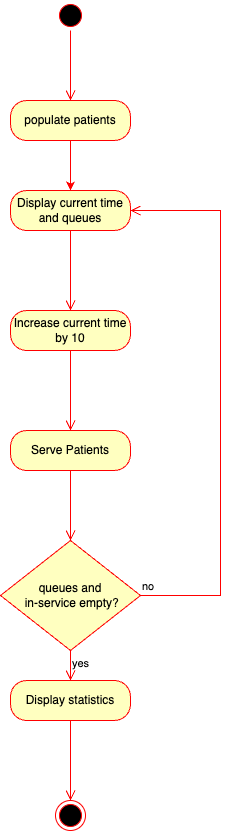

The diagram above was exported from draw.io. Its source (the exported page's mxGraphModel, read from the mxfile embedded in the PNG):
<mxGraphModel dx="795" dy="412" grid="1" gridSize="10" guides="1" tooltips="1" connect="1" arrows="1" fold="1" page="1" pageScale="1" pageWidth="850" pageHeight="1100" math="0" shadow="0">
  <root>
    <mxCell id="0" />
    <mxCell id="1" parent="0" />
    <mxCell id="ZACEWftOza3HDOLph2ij-1" value="" style="ellipse;html=1;shape=startState;fillColor=#000000;strokeColor=#ff0000;" vertex="1" parent="1">
      <mxGeometry x="335" y="80" width="30" height="30" as="geometry" />
    </mxCell>
    <mxCell id="ZACEWftOza3HDOLph2ij-2" value="" style="edgeStyle=orthogonalEdgeStyle;html=1;verticalAlign=bottom;endArrow=open;endSize=8;strokeColor=#ff0000;rounded=0;entryX=0.5;entryY=0;entryDx=0;entryDy=0;" edge="1" source="ZACEWftOza3HDOLph2ij-1" parent="1" target="ZACEWftOza3HDOLph2ij-3">
      <mxGeometry relative="1" as="geometry">
        <mxPoint x="355" y="170" as="targetPoint" />
      </mxGeometry>
    </mxCell>
    <mxCell id="ZACEWftOza3HDOLph2ij-31" style="edgeStyle=orthogonalEdgeStyle;rounded=0;orthogonalLoop=1;jettySize=auto;html=1;entryX=0.5;entryY=0;entryDx=0;entryDy=0;strokeColor=#FF0000;" edge="1" parent="1" source="ZACEWftOza3HDOLph2ij-3" target="ZACEWftOza3HDOLph2ij-29">
      <mxGeometry relative="1" as="geometry" />
    </mxCell>
    <mxCell id="ZACEWftOza3HDOLph2ij-3" value="populate patients" style="rounded=1;whiteSpace=wrap;html=1;arcSize=40;fontColor=#000000;fillColor=#ffffc0;strokeColor=#ff0000;" vertex="1" parent="1">
      <mxGeometry x="290" y="180" width="120" height="40" as="geometry" />
    </mxCell>
    <mxCell id="ZACEWftOza3HDOLph2ij-5" value="Increase current time by 10" style="rounded=1;whiteSpace=wrap;html=1;arcSize=40;fontColor=#000000;fillColor=#ffffc0;strokeColor=#ff0000;" vertex="1" parent="1">
      <mxGeometry x="290" y="390" width="120" height="40" as="geometry" />
    </mxCell>
    <mxCell id="ZACEWftOza3HDOLph2ij-6" value="" style="edgeStyle=orthogonalEdgeStyle;html=1;verticalAlign=bottom;endArrow=open;endSize=8;strokeColor=#ff0000;rounded=0;entryX=0.5;entryY=0;entryDx=0;entryDy=0;" edge="1" source="ZACEWftOza3HDOLph2ij-5" parent="1" target="ZACEWftOza3HDOLph2ij-32">
      <mxGeometry relative="1" as="geometry">
        <mxPoint x="350" y="500" as="targetPoint" />
        <Array as="points" />
      </mxGeometry>
    </mxCell>
    <mxCell id="ZACEWftOza3HDOLph2ij-26" value="Display statistics" style="rounded=1;whiteSpace=wrap;html=1;arcSize=40;fontColor=#000000;fillColor=#ffffc0;strokeColor=#ff0000;" vertex="1" parent="1">
      <mxGeometry x="290" y="760" width="120" height="40" as="geometry" />
    </mxCell>
    <mxCell id="ZACEWftOza3HDOLph2ij-27" value="" style="edgeStyle=orthogonalEdgeStyle;html=1;verticalAlign=bottom;endArrow=open;endSize=8;strokeColor=#ff0000;rounded=0;" edge="1" source="ZACEWftOza3HDOLph2ij-26" parent="1">
      <mxGeometry relative="1" as="geometry">
        <mxPoint x="350" y="880" as="targetPoint" />
      </mxGeometry>
    </mxCell>
    <mxCell id="ZACEWftOza3HDOLph2ij-28" value="" style="ellipse;html=1;shape=endState;fillColor=#000000;strokeColor=#ff0000;" vertex="1" parent="1">
      <mxGeometry x="335" y="880" width="30" height="30" as="geometry" />
    </mxCell>
    <mxCell id="ZACEWftOza3HDOLph2ij-29" value="Display current time and queues" style="rounded=1;whiteSpace=wrap;html=1;arcSize=40;fontColor=#000000;fillColor=#ffffc0;strokeColor=#ff0000;" vertex="1" parent="1">
      <mxGeometry x="290" y="270" width="120" height="40" as="geometry" />
    </mxCell>
    <mxCell id="ZACEWftOza3HDOLph2ij-30" value="" style="edgeStyle=orthogonalEdgeStyle;html=1;verticalAlign=bottom;endArrow=open;endSize=8;strokeColor=#ff0000;rounded=0;entryX=0.5;entryY=0;entryDx=0;entryDy=0;" edge="1" source="ZACEWftOza3HDOLph2ij-29" parent="1" target="ZACEWftOza3HDOLph2ij-5">
      <mxGeometry relative="1" as="geometry">
        <mxPoint x="350" y="370" as="targetPoint" />
      </mxGeometry>
    </mxCell>
    <mxCell id="ZACEWftOza3HDOLph2ij-32" value="Serve Patients" style="rounded=1;whiteSpace=wrap;html=1;arcSize=40;fontColor=#000000;fillColor=#ffffc0;strokeColor=#ff0000;" vertex="1" parent="1">
      <mxGeometry x="290" y="510" width="120" height="40" as="geometry" />
    </mxCell>
    <mxCell id="ZACEWftOza3HDOLph2ij-33" value="" style="edgeStyle=orthogonalEdgeStyle;html=1;verticalAlign=bottom;endArrow=open;endSize=8;strokeColor=#ff0000;rounded=0;entryX=0.5;entryY=0;entryDx=0;entryDy=0;" edge="1" parent="1" source="ZACEWftOza3HDOLph2ij-32">
      <mxGeometry relative="1" as="geometry">
        <mxPoint x="350" y="620" as="targetPoint" />
      </mxGeometry>
    </mxCell>
    <mxCell id="ZACEWftOza3HDOLph2ij-34" value="queues and&lt;div&gt;&amp;nbsp;in-service empty?&lt;/div&gt;" style="rhombus;whiteSpace=wrap;html=1;fontColor=#000000;fillColor=#ffffc0;strokeColor=#ff0000;" vertex="1" parent="1">
      <mxGeometry x="280" y="620" width="140" height="110" as="geometry" />
    </mxCell>
    <mxCell id="ZACEWftOza3HDOLph2ij-35" value="no" style="edgeStyle=orthogonalEdgeStyle;html=1;align=left;verticalAlign=bottom;endArrow=open;endSize=8;strokeColor=#ff0000;rounded=0;entryX=1;entryY=0.5;entryDx=0;entryDy=0;" edge="1" source="ZACEWftOza3HDOLph2ij-34" parent="1" target="ZACEWftOza3HDOLph2ij-29">
      <mxGeometry x="-1" relative="1" as="geometry">
        <mxPoint x="510" y="675" as="targetPoint" />
        <Array as="points">
          <mxPoint x="500" y="675" />
          <mxPoint x="500" y="290" />
        </Array>
      </mxGeometry>
    </mxCell>
    <mxCell id="ZACEWftOza3HDOLph2ij-36" value="yes" style="edgeStyle=orthogonalEdgeStyle;html=1;align=left;verticalAlign=top;endArrow=open;endSize=8;strokeColor=#ff0000;rounded=0;" edge="1" source="ZACEWftOza3HDOLph2ij-34" parent="1">
      <mxGeometry x="-1" relative="1" as="geometry">
        <mxPoint x="350" y="760" as="targetPoint" />
      </mxGeometry>
    </mxCell>
  </root>
</mxGraphModel>